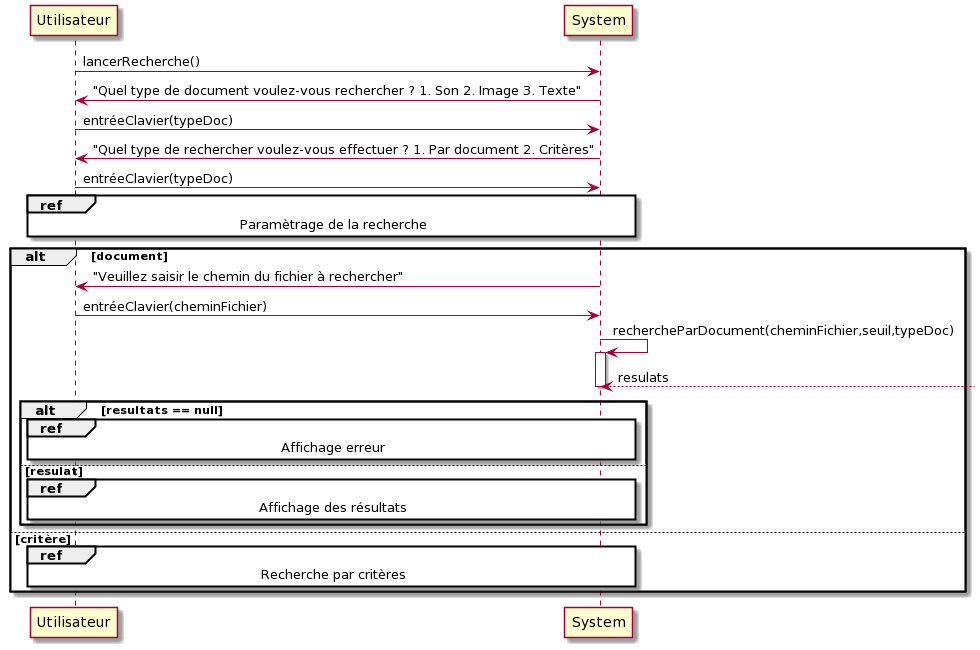

The diagram above was rendered by PlantUML. Its source (embedded in the PNG):
@startuml
Utilisateur -> System : lancerRecherche()

System -> Utilisateur : "Quel type de document voulez-vous rechercher ? 1. Son 2. Image 3. Texte"
Utilisateur -> System : entréeClavier(typeDoc)

System -> Utilisateur : "Quel type de rechercher voulez-vous effectuer ? 1. Par document 2. Critères"
Utilisateur -> System : entréeClavier(typeDoc)

ref over Utilisateur, System : Paramètrage de la recherche

alt document
      System -> Utilisateur : "Veuillez saisir le chemin du fichier à rechercher"
      Utilisateur -> System : entréeClavier(cheminFichier)

System -> System : rechercheParDocument(cheminFichier,seuil,typeDoc)
activate System
System<--] : resulats
deactivate System

alt resultats == null
    ref over Utilisateur, System : Affichage erreur
else resulat
   ref over Utilisateur, System : Affichage des résultats
end
else critère
    ref over Utilisateur, System : Recherche par critères
end
@enduml